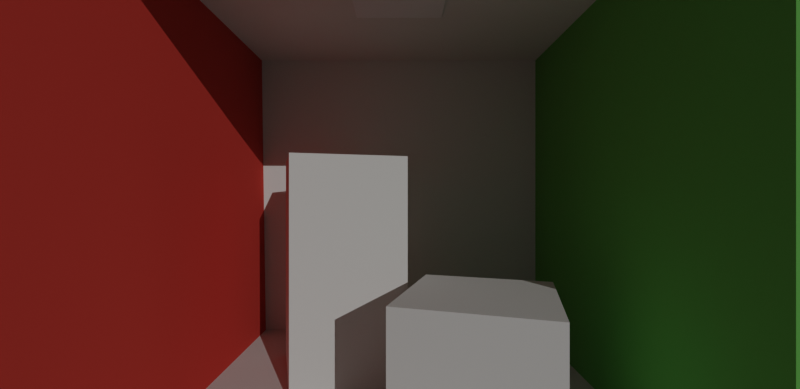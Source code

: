 # Source: CornellBox.blend  (saved by Blender 2.80.75; exported with 4.5.12 LTS)
import bpy
from mathutils import Matrix  # noqa: F401  (used for matrix-valued properties, if any)

bpy.ops.wm.read_factory_settings(use_empty=True)
scene = bpy.context.scene
scene.name = 'Scene'

# ---- collections
col_collection = bpy.data.collections.new('Collection'); scene.collection.children.link(col_collection)

# ---- materials (node trees are filled in below, after node groups)
mat_floor = bpy.data.materials.new('floor')
mat_floor.diffuse_color = (0.725, 0.71, 0.68, 1.0)
mat_floor.roughness = 0.8946
mat_floor.specular_intensity = 0.0
mat_ceiling = bpy.data.materials.new('ceiling')
mat_ceiling.diffuse_color = (0.725, 0.71, 0.68, 1.0)
mat_ceiling.roughness = 0.8946
mat_ceiling.specular_intensity = 0.0
mat_backwall = bpy.data.materials.new('backWall')
mat_backwall.diffuse_color = (0.725, 0.71, 0.68, 1.0)
mat_backwall.roughness = 0.8946
mat_backwall.specular_intensity = 0.0
mat_rightwall = bpy.data.materials.new('rightWall')
mat_rightwall.diffuse_color = (0.14, 0.45, 0.091, 1.0)
mat_rightwall.roughness = 0.8946
mat_rightwall.specular_intensity = 0.0
mat_shortbox = bpy.data.materials.new('shortBox')
mat_shortbox.diffuse_color = (0.725, 0.71, 0.68, 1.0)
mat_shortbox.roughness = 0.8946
mat_shortbox.specular_intensity = 0.0
mat_tallbox = bpy.data.materials.new('tallBox')
mat_tallbox.diffuse_color = (0.725, 0.71, 0.68, 1.0)
mat_tallbox.roughness = 0.8946
mat_tallbox.specular_intensity = 0.0
mat_light = bpy.data.materials.new('light')
mat_light.diffuse_color = (0.78, 0.78, 0.78, 1.0)
mat_light.roughness = 0.8946
mat_light.specular_intensity = 0.0
mat_leftwall = bpy.data.materials.new('leftWall')
mat_leftwall.diffuse_color = (0.63, 0.065, 0.05, 1.0)
mat_leftwall.roughness = 0.8946
mat_leftwall.specular_intensity = 0.0

# ---- material node trees
mat_floor.use_nodes = True; mat_floor.node_tree.nodes.clear()
_N = mat_floor.node_tree.nodes; _L = mat_floor.node_tree.links
n0 = _N.new('ShaderNodeOutputMaterial'); n0.name = 'Material Output'; n0.location = (300, 300)
n1 = _N.new('ShaderNodeBsdfPrincipled'); n1.name = 'Principled BSDF'; n1.location = (10, 300)
n1.distribution = 'GGX'
n1.subsurface_method = 'BURLEY'
n1.inputs[0].default_value = (0.725, 0.71, 0.68, 1.0)
n1.inputs[2].default_value = 0.8946
n1.inputs[3].default_value = 1.0
n1.inputs[13].default_value = 0.0
n1.inputs[27].default_value = (0.0, 0.0, 0.0, 1.0)
n1.inputs[28].default_value = 1.0
_L.new(n1.outputs[0], n0.inputs[0])
n0.is_active_output = True
mat_ceiling.use_nodes = True; mat_ceiling.node_tree.nodes.clear()
_N = mat_ceiling.node_tree.nodes; _L = mat_ceiling.node_tree.links
n0 = _N.new('ShaderNodeOutputMaterial'); n0.name = 'Material Output'; n0.location = (300, 300)
n1 = _N.new('ShaderNodeBsdfPrincipled'); n1.name = 'Principled BSDF'; n1.location = (10, 300)
n1.distribution = 'GGX'
n1.subsurface_method = 'BURLEY'
n1.inputs[0].default_value = (0.725, 0.71, 0.68, 1.0)
n1.inputs[2].default_value = 0.8946
n1.inputs[3].default_value = 1.0
n1.inputs[13].default_value = 0.0
n1.inputs[27].default_value = (0.0, 0.0, 0.0, 1.0)
n1.inputs[28].default_value = 1.0
_L.new(n1.outputs[0], n0.inputs[0])
n0.is_active_output = True
mat_backwall.use_nodes = True; mat_backwall.node_tree.nodes.clear()
_N = mat_backwall.node_tree.nodes; _L = mat_backwall.node_tree.links
n0 = _N.new('ShaderNodeOutputMaterial'); n0.name = 'Material Output'; n0.location = (300, 300)
n1 = _N.new('ShaderNodeBsdfPrincipled'); n1.name = 'Principled BSDF'; n1.location = (10, 300)
n1.distribution = 'GGX'
n1.subsurface_method = 'BURLEY'
n1.inputs[0].default_value = (0.725, 0.71, 0.68, 1.0)
n1.inputs[2].default_value = 0.8946
n1.inputs[3].default_value = 1.0
n1.inputs[13].default_value = 0.0
n1.inputs[27].default_value = (0.0, 0.0, 0.0, 1.0)
n1.inputs[28].default_value = 1.0
_L.new(n1.outputs[0], n0.inputs[0])
n0.is_active_output = True
mat_rightwall.use_nodes = True; mat_rightwall.node_tree.nodes.clear()
_N = mat_rightwall.node_tree.nodes; _L = mat_rightwall.node_tree.links
n0 = _N.new('ShaderNodeOutputMaterial'); n0.name = 'Material Output'; n0.location = (300, 300)
n1 = _N.new('ShaderNodeBsdfPrincipled'); n1.name = 'Principled BSDF'; n1.location = (10, 300)
n1.distribution = 'GGX'
n1.subsurface_method = 'BURLEY'
n1.inputs[0].default_value = (0.14, 0.45, 0.091, 1.0)
n1.inputs[2].default_value = 0.8946
n1.inputs[13].default_value = 0.0
n1.inputs[27].default_value = (0.0, 0.0, 0.0, 1.0)
n1.inputs[28].default_value = 1.0
_L.new(n1.outputs[0], n0.inputs[0])
n0.is_active_output = True
mat_shortbox.use_nodes = True; mat_shortbox.node_tree.nodes.clear()
_N = mat_shortbox.node_tree.nodes; _L = mat_shortbox.node_tree.links
n0 = _N.new('ShaderNodeOutputMaterial'); n0.name = 'Material Output'; n0.location = (300, 300)
n1 = _N.new('ShaderNodeBsdfPrincipled'); n1.name = 'Principled BSDF'; n1.location = (10, 300)
n1.distribution = 'GGX'
n1.subsurface_method = 'BURLEY'
n1.inputs[0].default_value = (0.725, 0.71, 0.68, 1.0)
n1.inputs[2].default_value = 0.8946
n1.inputs[3].default_value = 1.0
n1.inputs[13].default_value = 0.0
n1.inputs[27].default_value = (0.0, 0.0, 0.0, 1.0)
n1.inputs[28].default_value = 1.0
_L.new(n1.outputs[0], n0.inputs[0])
n0.is_active_output = True
mat_tallbox.use_nodes = True; mat_tallbox.node_tree.nodes.clear()
_N = mat_tallbox.node_tree.nodes; _L = mat_tallbox.node_tree.links
n0 = _N.new('ShaderNodeOutputMaterial'); n0.name = 'Material Output'; n0.location = (300, 300)
n1 = _N.new('ShaderNodeBsdfPrincipled'); n1.name = 'Principled BSDF'; n1.location = (10, 300)
n1.distribution = 'GGX'
n1.subsurface_method = 'BURLEY'
n1.inputs[0].default_value = (0.725, 0.71, 0.68, 1.0)
n1.inputs[2].default_value = 0.8946
n1.inputs[3].default_value = 1.0
n1.inputs[13].default_value = 0.0
n1.inputs[27].default_value = (0.0, 0.0, 0.0, 1.0)
n1.inputs[28].default_value = 1.0
_L.new(n1.outputs[0], n0.inputs[0])
n0.is_active_output = True
mat_light.use_nodes = True; mat_light.node_tree.nodes.clear()
_N = mat_light.node_tree.nodes; _L = mat_light.node_tree.links
n0 = _N.new('ShaderNodeOutputMaterial'); n0.name = 'Material Output'; n0.location = (300, 300)
n1 = _N.new('ShaderNodeBsdfPrincipled'); n1.name = 'Principled BSDF'; n1.location = (10, 300)
n1.distribution = 'GGX'
n1.subsurface_method = 'BURLEY'
n1.inputs[0].default_value = (0.78, 0.78, 0.78, 1.0)
n1.inputs[2].default_value = 0.8946
n1.inputs[3].default_value = 1.0
n1.inputs[13].default_value = 0.0
n1.inputs[27].default_value = (0.0, 0.0, 0.0, 1.0)
n1.inputs[28].default_value = 1.0
_L.new(n1.outputs[0], n0.inputs[0])
n0.is_active_output = True
mat_leftwall.use_nodes = True; mat_leftwall.node_tree.nodes.clear()
_N = mat_leftwall.node_tree.nodes; _L = mat_leftwall.node_tree.links
n0 = _N.new('ShaderNodeOutputMaterial'); n0.name = 'Material Output'; n0.location = (300, 300)
n1 = _N.new('ShaderNodeBsdfPrincipled'); n1.name = 'Principled BSDF'; n1.location = (10, 300)
n1.distribution = 'GGX'
n1.subsurface_method = 'BURLEY'
n1.inputs[0].default_value = (0.63, 0.065, 0.05, 1.0)
n1.inputs[2].default_value = 0.8946
n1.inputs[13].default_value = 0.0
n1.inputs[27].default_value = (0.0, 0.0, 0.0, 1.0)
n1.inputs[28].default_value = 1.0
_L.new(n1.outputs[0], n0.inputs[0])
n0.is_active_output = True

# ---- world
world_world = bpy.data.worlds.new('World'); scene.world = world_world
world_world.use_nodes = True; world_world.node_tree.nodes.clear()
_N = world_world.node_tree.nodes; _L = world_world.node_tree.links
n0 = _N.new('ShaderNodeOutputWorld'); n0.name = 'World Output'; n0.location = (300, 300)
n1 = _N.new('ShaderNodeBackground'); n1.name = 'Background'; n1.location = (10, 300)
n1.inputs[0].default_value = (0.05088, 0.05088, 0.05088, 1.0)
_L.new(n1.outputs[0], n0.inputs[0])
n0.is_active_output = True
world_world.color = (0.05088, 0.05088, 0.05088)
world_world.use_sun_shadow = False
world_world.sun_shadow_jitter_overblur = 0.0

# ---- cameras
cam_camera = bpy.data.cameras.new('Camera')
cam_camera.clip_end = 100.0
cam_camera.lens = 18.0
cam_camera.ortho_scale = 7.314
cam_camera.lens_unit = 'FOV'

# ---- lights
light_sun = bpy.data.lights.new('Sun', 'SUN')
light_sun.transmission_factor = 0.0
light_sun.angle = 0.0
light_sun.energy = 1.0
light_sun.shadow_soft_size = 0.125

# ---- meshes
me_floor = bpy.data.meshes.new('floor')
me_floor.from_pydata([(-1.173, 0.0, 0.99), (1.162, 0.0, 0.99), (1.162, 0.0, -1.04), (-1.15, 0.0, -1.04), (-1.173, -0.1599, 0.99), (-1.15, -0.1599, -1.04), (1.162, -0.1599, -1.04), (1.162, -0.1599, 0.99)], [], [(0, 1, 2, 3), (4, 5, 6, 7), (0, 4, 7, 1), (1, 7, 6, 2), (3, 5, 4, 0), (2, 6, 5, 3)])
me_floor.materials.append(mat_floor)
me_floor.use_remesh_preserve_volume = False
me_floor.use_remesh_preserve_attributes = False
me_floor.use_mirror_vertex_groups = False
me_floor.update()
me_floor.normals_split_custom_set([tuple(v) for v in zip(*[iter([0.0, 1.0, 0.0, 0.0, 1.0, 0.0, 0.0, 1.0, 0.0, 0.0, 1.0, 0.0, 0.0, -1.0, 0.0, 0.0, -1.0, 0.0, 0.0, -1.0, 0.0, 0.0, -1.0, 0.0, 0.0, 0.0, 1.0, 0.0, 0.0, 1.0, 0.0, 0.0, 1.0, 0.0, 0.0, 1.0, 1.0, 0.0, 0.0, 1.0, 0.0, 0.0, 1.0, 0.0, 0.0, 1.0, 0.0, 0.0, -0.9999, 0.0, -0.01144, -0.9999, 0.0, -0.01144, -0.9999, 0.0, -0.01144, -0.9999, 0.0, -0.01144, 0.0, 0.0, -1.0, 0.0, 0.0, -1.0, 0.0, 0.0, -1.0, 0.0, 0.0, -1.0])] * 3)])
me_ceiling = bpy.data.meshes.new('ceiling')
me_ceiling.from_pydata([(-1.174, 1.99, 0.99), (-1.174, 1.99, -1.04), (1.151, 1.99, -1.04), (1.151, 1.99, 0.99), (-1.174, 2.145, 0.99), (1.151, 2.145, 0.99), (1.151, 2.145, -1.04), (-1.174, 2.145, -1.04)], [], [(0, 1, 2, 3), (4, 5, 6, 7), (1, 7, 6, 2), (3, 5, 4, 0), (2, 6, 5, 3), (0, 4, 7, 1)])
me_ceiling.materials.append(mat_ceiling)
me_ceiling.use_remesh_preserve_volume = False
me_ceiling.use_remesh_preserve_attributes = False
me_ceiling.use_mirror_vertex_groups = False
me_ceiling.update()
me_ceiling.normals_split_custom_set([tuple(v) for v in zip(*[iter([0.0, -1.0, 0.0, 0.0, -1.0, 0.0, 0.0, -1.0, 0.0, 0.0, -1.0, 0.0, 0.0, 1.0, 5.053e-07, 0.0, 1.0, 5.053e-07, 0.0, 1.0, 5.053e-07, 0.0, 1.0, 5.053e-07, 0.0, 0.0, -1.0, 0.0, 0.0, -1.0, 0.0, 0.0, -1.0, 0.0, 0.0, -1.0, 0.0, 0.0, 1.0, 0.0, 0.0, 1.0, 0.0, 0.0, 1.0, 0.0, 0.0, 1.0, 1.0, 0.0, 0.0, 1.0, 0.0, 0.0, 1.0, 0.0, 0.0, 1.0, 0.0, 0.0, -1.0, 0.0, 0.0, -1.0, 0.0, 0.0, -1.0, 0.0, 0.0, -1.0, 0.0, 0.0])] * 3)])
me_backwall = bpy.data.meshes.new('backWall')
me_backwall.from_pydata([(-1.142, -0.1493, -0.9551), (1.154, -0.1493, -0.9551), (1.154, 2.154, -0.9551), (-1.177, 2.154, -0.9551), (-1.142, -0.1493, -1.143), (-1.177, 2.154, -1.143), (1.154, 2.154, -1.143), (1.154, -0.1493, -1.143)], [], [(0, 1, 2, 3), (4, 5, 6, 7), (2, 6, 5, 3), (0, 4, 7, 1), (1, 7, 6, 2), (3, 5, 4, 0)])
me_backwall.materials.append(mat_backwall)
me_backwall.use_remesh_preserve_volume = False
me_backwall.use_remesh_preserve_attributes = False
me_backwall.use_mirror_vertex_groups = False
me_backwall.update()
me_backwall.normals_split_custom_set([tuple(v) for v in zip(*[iter([0.0, 0.0, 1.0, 0.0, 0.0, 1.0, 0.0, 0.0, 1.0, 0.0, 0.0, 1.0, 0.0, 4.14e-07, -1.0, 0.0, 4.14e-07, -1.0, 0.0, 4.14e-07, -1.0, 0.0, 4.14e-07, -1.0, 0.0, 1.0, 0.0, 0.0, 1.0, 0.0, 0.0, 1.0, 0.0, 0.0, 1.0, 0.0, 0.0, -1.0, 0.0, 0.0, -1.0, 0.0, 0.0, -1.0, 0.0, 0.0, -1.0, 0.0, 1.0, 0.0, 0.0, 1.0, 0.0, 0.0, 1.0, 0.0, 0.0, 1.0, 0.0, 0.0, -0.9999, -0.01503, 0.0, -0.9999, -0.01503, 0.0, -0.9999, -0.01503, 0.0, -0.9999, -0.01503, 0.0])] * 3)])
me_rightwall = bpy.data.meshes.new('rightWall')
me_rightwall.from_pydata([(1.0, 0.0, -1.04), (1.0, 0.0, 0.99), (1.0, 1.99, 0.99), (1.0, 1.99, -1.04), (1.148, 0.0, -1.04), (1.148, 1.99, -1.04), (1.148, 1.99, 0.99), (1.148, 0.0, 0.99)], [], [(0, 1, 2, 3), (4, 5, 6, 7), (2, 6, 5, 3), (0, 4, 7, 1), (1, 7, 6, 2), (3, 5, 4, 0)])
me_rightwall.materials.append(mat_rightwall)
me_rightwall.use_remesh_preserve_volume = False
me_rightwall.use_remesh_preserve_attributes = False
me_rightwall.use_mirror_vertex_groups = False
me_rightwall.update()
me_rightwall.normals_split_custom_set([tuple(v) for v in zip(*[iter([-1.0, 0.0, 0.0, -1.0, 0.0, 0.0, -1.0, 0.0, 0.0, -1.0, 0.0, 0.0, 1.0, 0.0, 0.0, 1.0, 0.0, 0.0, 1.0, 0.0, 0.0, 1.0, 0.0, 0.0, 0.0, 1.0, 0.0, 0.0, 1.0, 0.0, 0.0, 1.0, 0.0, 0.0, 1.0, 0.0, 0.0, -1.0, 0.0, 0.0, -1.0, 0.0, 0.0, -1.0, 0.0, 0.0, -1.0, 0.0, 0.0, 0.0, 1.0, 0.0, 0.0, 1.0, 0.0, 0.0, 1.0, 0.0, 0.0, 1.0, 0.0, 0.0, -1.0, 0.0, 0.0, -1.0, 0.0, 0.0, -1.0, 0.0, 0.0, -1.0])] * 3)])
me_shortbox = bpy.data.meshes.new('shortBox')
me_shortbox.from_pydata([(0.53, 0.6, 0.75), (0.7, 0.6, 0.17), (0.13, 0.6, 0.0), (-0.05, 0.6, 0.57), (-0.05, 0.0, 0.57), (-0.05, 0.6, 0.57), (0.13, 0.6, 0.0), (0.13, 0.0, 0.0), (0.53, 0.0, 0.75), (0.53, 0.6, 0.75), (-0.05, 0.6, 0.57), (-0.05, 0.0, 0.57), (0.13, 0.0, 0.0), (0.13, 0.6, 0.0), (0.7, 0.6, 0.17), (0.7, 0.0, 0.17), (0.7, 0.0, 0.17), (0.7, 0.6, 0.17), (0.53, 0.6, 0.75), (0.53, 0.0, 0.75)], [], [(0, 1, 2, 3), (4, 5, 6, 7), (8, 9, 10, 11), (12, 13, 14, 15), (16, 17, 18, 19)])
me_shortbox.polygons.foreach_set('use_smooth', [True] * 5)
_k = set([(0, 1), (0, 3), (1, 2), (2, 3), (4, 5), (4, 7), (5, 6), (6, 7), (8, 9), (8, 11), (9, 10), (10, 11), (12, 13), (12, 15), (13, 14), (14, 15), (16, 17), (16, 19), (17, 18), (18, 19)])
me_shortbox.attributes.new('sharp_edge', 'BOOLEAN', 'EDGE').data.foreach_set('value', [ (min(e.vertices), max(e.vertices)) in _k for e in me_shortbox.edges])
me_shortbox.materials.append(mat_shortbox)
me_shortbox.use_remesh_preserve_volume = False
me_shortbox.use_remesh_preserve_attributes = False
me_shortbox.use_mirror_vertex_groups = False
me_shortbox.update()
me_shortbox.normals_split_custom_set([tuple(v) for v in zip(*[iter([0.0, 1.0, 6.187e-08, 0.0, 1.0, 6.187e-08, 0.0, 1.0, 6.187e-08, 0.0, 1.0, 6.187e-08, -0.9536, 0.0, -0.3011, -0.9536, 0.0, -0.3011, -0.9536, 0.0, -0.3011, -0.9536, 0.0, -0.3011, -0.2964, 0.0, 0.9551, -0.2964, 0.0, 0.9551, -0.2964, 0.0, 0.9551, -0.2964, 0.0, 0.9551, 0.2858, 0.0, -0.9583, 0.2858, 0.0, -0.9583, 0.2858, 0.0, -0.9583, 0.2858, 0.0, -0.9583, 0.9596, 0.0, 0.2813, 0.9596, 0.0, 0.2813, 0.9596, 0.0, 0.2813, 0.9596, 0.0, 0.2813])] * 3)])
me_tallbox = bpy.data.meshes.new('tallBox')
me_tallbox.from_pydata([(-0.53, 1.2, 0.09), (0.04, 1.2, -0.09), (-0.14, 1.2, -0.67), (-0.71, 1.2, -0.49), (-0.53, 0.0, 0.09), (-0.53, 1.2, 0.09), (-0.71, 1.2, -0.49), (-0.71, 0.0, -0.49), (-0.71, 0.0, -0.49), (-0.71, 1.2, -0.49), (-0.14, 1.2, -0.67), (-0.14, 0.0, -0.67), (-0.14, 0.0, -0.67), (-0.14, 1.2, -0.67), (0.04, 1.2, -0.09), (0.04, 0.0, -0.09), (0.04, 0.0, -0.09), (0.04, 1.2, -0.09), (-0.53, 1.2, 0.09), (-0.53, 0.0, 0.09)], [], [(0, 1, 2, 3), (4, 5, 6, 7), (8, 9, 10, 11), (12, 13, 14, 15), (16, 17, 18, 19)])
me_tallbox.polygons.foreach_set('use_smooth', [True] * 5)
_k = set([(0, 1), (0, 3), (1, 2), (2, 3), (4, 5), (4, 7), (5, 6), (6, 7), (8, 9), (8, 11), (9, 10), (10, 11), (12, 13), (12, 15), (13, 14), (14, 15), (16, 17), (16, 19), (17, 18), (18, 19)])
me_tallbox.attributes.new('sharp_edge', 'BOOLEAN', 'EDGE').data.foreach_set('value', [ (min(e.vertices), max(e.vertices)) in _k for e in me_tallbox.edges])
me_tallbox.materials.append(mat_tallbox)
me_tallbox.use_remesh_preserve_volume = False
me_tallbox.use_remesh_preserve_attributes = False
me_tallbox.use_mirror_vertex_groups = False
me_tallbox.update()
me_tallbox.normals_split_custom_set([tuple(v) for v in zip(*[iter([0.0, 1.0, 0.0, 0.0, 1.0, 0.0, 0.0, 1.0, 0.0, 0.0, 1.0, 0.0, -0.9551, 0.0, 0.2964, -0.9551, 0.0, 0.2964, -0.9551, 0.0, 0.2964, -0.9551, 0.0, 0.2964, -0.3011, 0.0, -0.9536, -0.3011, 0.0, -0.9536, -0.3011, 0.0, -0.9536, -0.3011, 0.0, -0.9536, 0.9551, 0.0, -0.2964, 0.9551, 0.0, -0.2964, 0.9551, 0.0, -0.2964, 0.9551, 0.0, -0.2964, 0.3011, 0.0, 0.9536, 0.3011, 0.0, 0.9536, 0.3011, 0.0, 0.9536, 0.3011, 0.0, 0.9536])] * 3)])
me_light = bpy.data.meshes.new('light')
me_light.from_pydata([(-0.24, 1.98, 0.16), (-0.24, 1.98, -0.22), (0.23, 1.98, -0.22), (0.23, 1.98, 0.16)], [], [(0, 1, 2, 3)])
me_light.polygons.foreach_set('use_smooth', [True] * 1)
_k = set([(0, 1), (0, 3), (1, 2), (2, 3)])
me_light.attributes.new('sharp_edge', 'BOOLEAN', 'EDGE').data.foreach_set('value', [ (min(e.vertices), max(e.vertices)) in _k for e in me_light.edges])
me_light.materials.append(mat_light)
me_light.use_remesh_preserve_volume = False
me_light.use_remesh_preserve_attributes = False
me_light.use_mirror_vertex_groups = False
me_light.update()
me_light.normals_split_custom_set([tuple(v) for v in zip(*[iter([0.0, -1.0, 0.0, 0.0, -1.0, 0.0, 0.0, -1.0, 0.0, 0.0, -1.0, 0.0])] * 3)])
me_leftwall = bpy.data.meshes.new('leftWall')
me_leftwall.from_pydata([(-1.01, 0.0, 0.99), (-0.99, 0.0, -1.04), (-1.02, 1.99, -1.04), (-1.02, 1.99, 0.99), (-1.169, -0.001601, 0.9892), (-1.179, 1.988, 0.9892), (-1.179, 1.988, -1.041), (-1.149, -0.0016, -1.041)], [], [(0, 1, 2, 3), (4, 5, 6, 7), (0, 4, 7, 1), (1, 7, 6, 2), (3, 5, 4, 0), (2, 6, 5, 3)])
me_leftwall.materials.append(mat_leftwall)
me_leftwall.use_remesh_preserve_volume = False
me_leftwall.use_remesh_preserve_attributes = False
me_leftwall.use_mirror_vertex_groups = False
me_leftwall.update()
me_leftwall.normals_split_custom_set([tuple(v) for v in zip(*[iter([0.9999, 0.01005, 0.004926, 0.9999, 0.01005, 0.004926, 0.9999, 0.01005, 0.004926, 0.9999, 0.01005, 0.004926, -0.9999, -0.01005, -0.004926, -0.9999, -0.01005, -0.004926, -0.9999, -0.01005, -0.004926, -0.9999, -0.01005, -0.004926, 0.01005, -0.9999, 9.877e-05, 0.01005, -0.9999, 9.877e-05, 0.01005, -0.9999, 9.877e-05, 0.01005, -0.9999, 9.877e-05, 0.004923, 7.421e-05, -1.0, 0.004923, 7.421e-05, -1.0, 0.004923, 7.421e-05, -1.0, 0.004923, 7.421e-05, -1.0, -0.004923, -2.474e-05, 1.0, -0.004923, -2.474e-05, 1.0, -0.004923, -2.474e-05, 1.0, -0.004923, -2.474e-05, 1.0, -0.01005, 0.9999, 1.844e-07, -0.01005, 0.9999, 1.844e-07, -0.01005, 0.9999, 1.844e-07, -0.01005, 0.9999, 1.844e-07])] * 3)])

# ---- objects
ob_camera = bpy.data.objects.new('Camera', cam_camera)
ob_empty = bpy.data.objects.new('Empty', None)
ob_sun = bpy.data.objects.new('Sun', light_sun)
ob_empty_001 = bpy.data.objects.new('Empty.001', None)
ob_floor = bpy.data.objects.new('floor', me_floor)
ob_ceiling = bpy.data.objects.new('ceiling', me_ceiling)
ob_backwall = bpy.data.objects.new('backWall', me_backwall)
ob_rightwall = bpy.data.objects.new('rightWall', me_rightwall)
ob_shortbox = bpy.data.objects.new('shortBox', me_shortbox)
ob_tallbox = bpy.data.objects.new('tallBox', me_tallbox)
ob_light = bpy.data.objects.new('light', me_light)
ob_leftwall = bpy.data.objects.new('leftWall', me_leftwall)

# ---- transforms, parenting, visibility, modifiers, constraints
ob_camera.location = (0.0, -6.0, 3.0)
ob_camera.lock_rotations_4d = False
ob_camera.empty_display_type = 'ARROWS'
ob_camera.color = (0.0, 0.0, 0.0, 0.0)
ob_camera.display_type = 'WIRE'
ob_camera.lineart.crease_threshold = 0.0
_c = ob_camera.constraints.new('TRACK_TO'); _c.name = 'Track To'
_c.target = ob_empty
ob_empty.location = (0.0, 0.0, 3.0)
ob_empty.empty_display_type = 'SPHERE'
ob_empty.lineart.crease_threshold = 0.0
ob_sun.location = (5.0, -10.0, 4.0)
ob_sun.lineart.crease_threshold = 0.0
_c = ob_sun.constraints.new('TRACK_TO'); _c.name = 'Track To'
_c.target = ob_empty_001
ob_empty_001.location = (0.0, 0.0, 0.0)
ob_empty_001.empty_display_type = 'SPHERE'
ob_empty_001.lineart.crease_threshold = 0.0
ob_floor.location = (0.0, 0.0, 0.0)
ob_floor.rotation_euler = (1.571, -0.0, 0.0)
ob_floor.scale = (3.0, 3.0, 3.0)
ob_floor.lineart.crease_threshold = 0.0
ob_ceiling.location = (0.0, 0.0, 0.0)
ob_ceiling.rotation_euler = (1.571, -0.0, 0.0)
ob_ceiling.scale = (3.0, 3.0, 3.0)
ob_ceiling.lineart.crease_threshold = 0.0
ob_backwall.location = (0.0, 0.0, 0.0)
ob_backwall.rotation_euler = (1.571, -0.0, 0.0)
ob_backwall.scale = (3.0, 3.0, 3.0)
ob_backwall.lineart.crease_threshold = 0.0
ob_rightwall.location = (0.0, 0.0, 0.0)
ob_rightwall.rotation_euler = (1.571, -0.0, 0.0)
ob_rightwall.scale = (3.0, 3.0, 3.0)
ob_rightwall.lineart.crease_threshold = 0.0
ob_shortbox.location = (0.0, 0.0, 0.0)
ob_shortbox.rotation_euler = (1.571, -0.0, 0.0)
ob_shortbox.scale = (3.0, 3.0, 3.0)
ob_shortbox.lineart.crease_threshold = 0.0
ob_tallbox.location = (0.0, 0.0, 0.0)
ob_tallbox.rotation_euler = (1.571, -0.0, 0.0)
ob_tallbox.scale = (3.0, 3.0, 3.0)
ob_tallbox.lineart.crease_threshold = 0.0
ob_light.location = (0.0, 0.0, 0.0)
ob_light.rotation_euler = (1.571, -0.0, 0.0)
ob_light.scale = (3.0, 3.0, 3.0)
ob_light.lineart.crease_threshold = 0.0
ob_leftwall.location = (0.0, 0.0, 0.0)
ob_leftwall.rotation_euler = (1.571, -0.0, 0.0)
ob_leftwall.scale = (3.0, 3.0, 3.0)
ob_leftwall.lineart.crease_threshold = 0.0

# ---- collection membership
col_collection.objects.link(ob_camera)
col_collection.objects.link(ob_empty)
col_collection.objects.link(ob_sun)
col_collection.objects.link(ob_empty_001)
col_collection.objects.link(ob_floor)
col_collection.objects.link(ob_ceiling)
col_collection.objects.link(ob_backwall)
col_collection.objects.link(ob_rightwall)
col_collection.objects.link(ob_shortbox)
col_collection.objects.link(ob_tallbox)
col_collection.objects.link(ob_light)
col_collection.objects.link(ob_leftwall)

# ---- scene / render settings (as saved in the file)
scene.camera = ob_camera
scene.frame_start = 1; scene.frame_end = 250; scene.frame_set(1)
scene.render.engine = 'CYCLES'
scene.render.resolution_x = 1480
scene.render.resolution_y = 720
scene.cycles.feature_set = 'EXPERIMENTAL'
scene.cycles.samples = 256
scene.cycles.sampling_pattern = 'TABULATED_SOBOL'
scene.cycles.use_adaptive_sampling = False
scene.cycles.use_light_tree = False
scene.view_settings.view_transform = 'Filmic'
bpy.context.view_layer.update()
